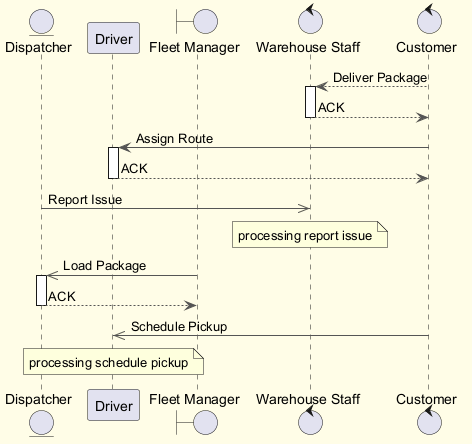

The diagram above was rendered by PlantUML. Its source (embedded in the PNG):
@startuml
skinparam backgroundColor #FFFDE7
skinparam classBackgroundColor #FFF9C4
skinparam classBorderColor #F57F17
skinparam ArrowColor #555555
entity "Dispatcher" as D
participant "Driver" as D2
boundary "Fleet Manager" as FM
control "Warehouse Staff" as WS
control "Customer" as C
C --> WS : Deliver Package
activate WS
WS --> C : ACK
deactivate WS
C -> D2 : Assign Route
activate D2
D2 --> C : ACK
deactivate D2
D ->> WS : Report Issue
note over WS : processing report issue
FM ->> D : Load Package
activate D
D --> FM : ACK
deactivate D
C ->> D2 : Schedule Pickup
note over D2 : processing schedule pickup
@enduml